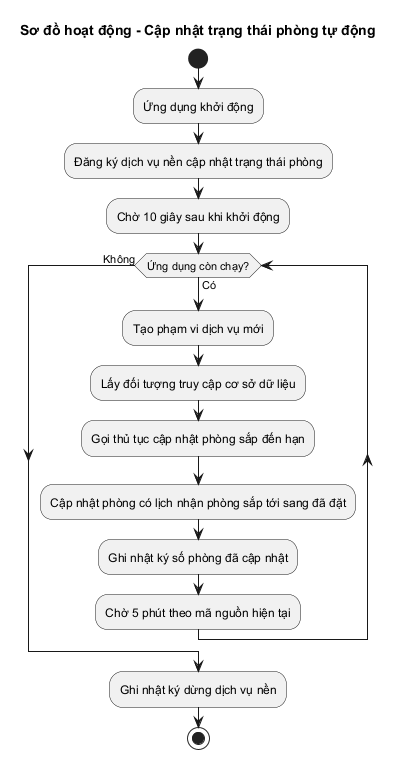

The diagram above was rendered by PlantUML. Its source (embedded in the PNG):
@startuml Activity_Background_RoomStatusUpdate
skinparam shadowing false
title Sơ đồ hoạt động - Cập nhật trạng thái phòng tự động

start
:Ứng dụng khởi động;
:Đăng ký dịch vụ nền cập nhật trạng thái phòng;
:Chờ 10 giây sau khi khởi động;
while (Ứng dụng còn chạy?) is (Có)
  :Tạo phạm vi dịch vụ mới;
  :Lấy đối tượng truy cập cơ sở dữ liệu;
  :Gọi thủ tục cập nhật phòng sắp đến hạn;
  :Cập nhật phòng có lịch nhận phòng sắp tới sang đã đặt;
  :Ghi nhật ký số phòng đã cập nhật;
  :Chờ 5 phút theo mã nguồn hiện tại;
endwhile (Không)
:Ghi nhật ký dừng dịch vụ nền;
stop
@enduml